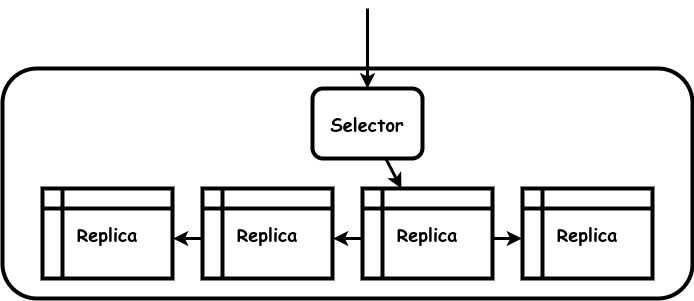

The diagram above was exported from draw.io. Its source (the exported page's mxGraphModel, read from the mxfile embedded in the PNG):
<mxGraphModel dx="1434" dy="1811" grid="1" gridSize="10" guides="1" tooltips="1" connect="1" arrows="1" fold="1" page="1" pageScale="1" pageWidth="850" pageHeight="1100" math="0" shadow="0">
  <root>
    <mxCell id="0" />
    <mxCell id="1" parent="0" />
    <mxCell id="RERQCJBcEq8R5nZOyFl8-2" value="&lt;b style=&quot;font-size: 18px;&quot;&gt;&lt;br&gt;&lt;/b&gt;" style="rounded=1;whiteSpace=wrap;html=1;strokeWidth=4;fontFamily=Comic Sans MS;fontSize=18;" parent="1" vertex="1">
      <mxGeometry x="510" y="-60" width="690" height="230" as="geometry" />
    </mxCell>
    <mxCell id="RERQCJBcEq8R5nZOyFl8-3" value="" style="endArrow=none;startArrow=classic;html=1;rounded=0;strokeWidth=3;endFill=0;" parent="1" source="SelOscMS0Cd61wFNk0_P-4" edge="1">
      <mxGeometry width="50" height="50" relative="1" as="geometry">
        <mxPoint x="990" y="220" as="sourcePoint" />
        <mxPoint x="875" y="-120" as="targetPoint" />
      </mxGeometry>
    </mxCell>
    <mxCell id="SelOscMS0Cd61wFNk0_P-4" value="&lt;b style=&quot;font-size: 18px;&quot;&gt;Selector&lt;br&gt;&lt;/b&gt;" style="rounded=1;whiteSpace=wrap;html=1;strokeWidth=4;fontFamily=Comic Sans MS;fontSize=18;" parent="1" vertex="1">
      <mxGeometry x="820" y="-40" width="110" height="70" as="geometry" />
    </mxCell>
    <mxCell id="SelOscMS0Cd61wFNk0_P-5" value="" style="endArrow=none;startArrow=classic;html=1;rounded=0;strokeWidth=3;endFill=0;" parent="1" target="SelOscMS0Cd61wFNk0_P-4" edge="1">
      <mxGeometry width="50" height="50" relative="1" as="geometry">
        <mxPoint x="908.913043478261" y="60" as="sourcePoint" />
        <mxPoint x="885" y="-110" as="targetPoint" />
      </mxGeometry>
    </mxCell>
    <mxCell id="SelOscMS0Cd61wFNk0_P-6" value="" style="endArrow=none;startArrow=classic;html=1;rounded=0;strokeWidth=3;endFill=0;" parent="1" edge="1">
      <mxGeometry width="50" height="50" relative="1" as="geometry">
        <mxPoint x="1029.5500000000002" y="110" as="sourcePoint" />
        <mxPoint x="1000.4499999999998" y="110" as="targetPoint" />
      </mxGeometry>
    </mxCell>
    <mxCell id="SelOscMS0Cd61wFNk0_P-7" value="" style="endArrow=none;startArrow=classic;html=1;rounded=0;strokeWidth=3;endFill=0;" parent="1" edge="1">
      <mxGeometry width="50" height="50" relative="1" as="geometry">
        <mxPoint x="840.4499999999998" y="110" as="sourcePoint" />
        <mxPoint x="869.5500000000002" y="110" as="targetPoint" />
      </mxGeometry>
    </mxCell>
    <mxCell id="SelOscMS0Cd61wFNk0_P-8" value="" style="endArrow=none;startArrow=classic;html=1;rounded=0;strokeWidth=3;endFill=0;" parent="1" edge="1">
      <mxGeometry width="50" height="50" relative="1" as="geometry">
        <mxPoint x="680.4499999999998" y="110" as="sourcePoint" />
        <mxPoint x="709.5500000000002" y="110" as="targetPoint" />
      </mxGeometry>
    </mxCell>
    <mxCell id="pwufV3oSZ3iSnaWD5QUw-1" value="Replica" style="shape=internalStorage;whiteSpace=wrap;html=1;backgroundOutline=1;strokeWidth=4;fontSize=18;fontFamily=Comic Sans MS;fontStyle=1" vertex="1" parent="1">
      <mxGeometry x="870" y="60" width="130" height="90" as="geometry" />
    </mxCell>
    <mxCell id="pwufV3oSZ3iSnaWD5QUw-2" value="Replica" style="shape=internalStorage;whiteSpace=wrap;html=1;backgroundOutline=1;strokeWidth=4;fontSize=18;fontFamily=Comic Sans MS;fontStyle=1" vertex="1" parent="1">
      <mxGeometry x="1030" y="60" width="130" height="90" as="geometry" />
    </mxCell>
    <mxCell id="pwufV3oSZ3iSnaWD5QUw-3" value="Replica" style="shape=internalStorage;whiteSpace=wrap;html=1;backgroundOutline=1;strokeWidth=4;fontSize=18;fontFamily=Comic Sans MS;fontStyle=1" vertex="1" parent="1">
      <mxGeometry x="710" y="60" width="130" height="90" as="geometry" />
    </mxCell>
    <mxCell id="pwufV3oSZ3iSnaWD5QUw-4" value="Replica" style="shape=internalStorage;whiteSpace=wrap;html=1;backgroundOutline=1;strokeWidth=4;fontSize=18;fontFamily=Comic Sans MS;fontStyle=1" vertex="1" parent="1">
      <mxGeometry x="550" y="60" width="130" height="90" as="geometry" />
    </mxCell>
  </root>
</mxGraphModel>